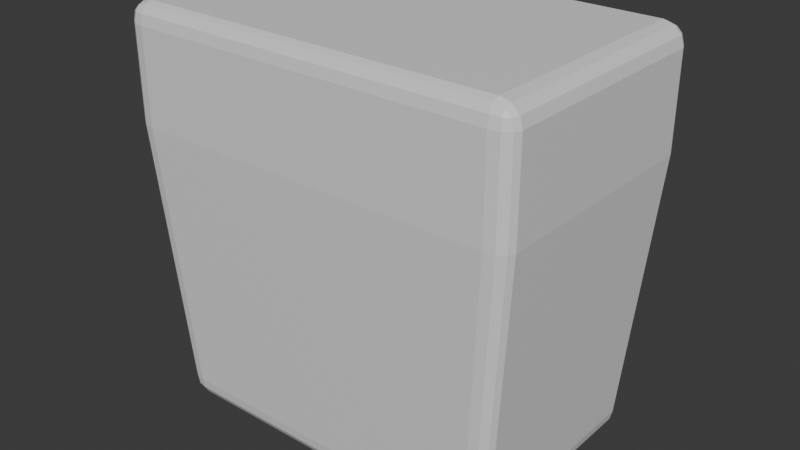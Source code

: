 # Source: body.blend  (saved by Blender 4.1.24; exported with 4.5.12 LTS)
import bpy
from mathutils import Matrix  # noqa: F401  (used for matrix-valued properties, if any)

bpy.ops.wm.read_factory_settings(use_empty=True)
scene = bpy.context.scene
scene.name = 'Scene'

# ---- collections
col_collection = bpy.data.collections.new('Collection'); scene.collection.children.link(col_collection)

# ---- materials (node trees are filled in below, after node groups)
mat_material = bpy.data.materials.new('Material')
mat_material.alpha_threshold = 0.0
mat_material.use_transparent_shadow = False
mat_material.roughness = 0.5
mat_material.line_color = (0.0, 0.0, 0.0, 1.0)

# ---- material node trees
mat_material.use_nodes = True; mat_material.node_tree.nodes.clear()
_N = mat_material.node_tree.nodes; _L = mat_material.node_tree.links
n0 = _N.new('ShaderNodeOutputMaterial'); n0.name = 'Material Output'; n0.location = (300, 300)
n1 = _N.new('ShaderNodeBsdfPrincipled'); n1.name = 'Principled BSDF'; n1.location = (10, 300)
n1.inputs[3].default_value = 1.45
_L.new(n1.outputs[0], n0.inputs[0])
n0.is_active_output = True

# ---- world
world_world = bpy.data.worlds.new('World'); scene.world = world_world
world_world.use_nodes = True; world_world.node_tree.nodes.clear()
_N = world_world.node_tree.nodes; _L = world_world.node_tree.links
n0 = _N.new('ShaderNodeOutputWorld'); n0.name = 'World Output'; n0.location = (300, 300)
n1 = _N.new('ShaderNodeBackground'); n1.name = 'Background'; n1.location = (10, 300)
n1.inputs[0].default_value = (0.05088, 0.05088, 0.05088, 1.0)
_L.new(n1.outputs[0], n0.inputs[0])
n0.is_active_output = True
world_world.color = (0.05088, 0.05088, 0.05088)
world_world.use_sun_shadow = False
world_world.sun_shadow_jitter_overblur = 0.0

# ---- meshes
me_cube = bpy.data.meshes.new('Cube')
me_cube.from_pydata([(0.9, 1.0, 0.9), (0.9, 0.9, 1.0), (1.0, 0.9, 0.9), (0.9, 0.9866, 0.9499), (0.9499, 0.9866, 0.9), (0.9478, 0.9737, 0.9478), (0.9499, 0.9, 0.9866), (0.9, 0.9499, 0.9866), (0.9478, 0.9478, 0.9737), (0.9866, 0.9499, 0.9), (0.9866, 0.9, 0.9499), (0.9737, 0.9478, 0.9478), (0.8028, 0.8028, -1.0), (0.8028, 0.892, -0.9), (0.892, 0.8028, -0.9), (0.8028, 0.8473, -0.9866), (0.8473, 0.8028, -0.9866), (0.8455, 0.8455, -0.9737), (0.8473, 0.8801, -0.9), (0.8028, 0.8801, -0.9499), (0.8455, 0.8685, -0.9478), (0.8801, 0.8028, -0.9499), (0.8801, 0.8473, -0.9), (0.8685, 0.8455, -0.9478), (1.0, -0.9, 0.9), (0.9, -0.9, 1.0), (0.9, -1.0, 0.9), (0.9866, -0.9, 0.9499), (0.9866, -0.9499, 0.9), (0.9737, -0.9478, 0.9478), (0.9, -0.9499, 0.9866), (0.9499, -0.9, 0.9866), (0.9478, -0.9478, 0.9737), (0.9499, -0.9866, 0.9), (0.9, -0.9866, 0.9499), (0.9478, -0.9737, 0.9478), (0.892, -0.8028, -0.9), (0.8028, -0.892, -0.9), (0.8028, -0.8028, -1.0), (0.8801, -0.8473, -0.9), (0.8801, -0.8028, -0.9499), (0.8685, -0.8455, -0.9478), (0.8028, -0.8801, -0.9499), (0.8473, -0.8801, -0.9), (0.8455, -0.8685, -0.9478), (0.8473, -0.8028, -0.9866), (0.8028, -0.8473, -0.9866), (0.8455, -0.8455, -0.9737), (-0.9, 1.0, 0.9), (-1.0, 0.9, 0.9), (-0.9, 0.9, 1.0), (-0.9499, 0.9866, 0.9), (-0.9, 0.9866, 0.9499), (-0.9478, 0.9737, 0.9478), (-0.9866, 0.9, 0.9499), (-0.9866, 0.9499, 0.9), (-0.9737, 0.9478, 0.9478), (-0.9, 0.9499, 0.9866), (-0.9499, 0.9, 0.9866), (-0.9478, 0.9478, 0.9737), (-0.892, 0.8028, -0.9), (-0.8028, 0.892, -0.9), (-0.8028, 0.8028, -1.0), (-0.8801, 0.8473, -0.9), (-0.8801, 0.8028, -0.9499), (-0.8685, 0.8455, -0.9478), (-0.8028, 0.8801, -0.9499), (-0.8473, 0.8801, -0.9), (-0.8455, 0.8685, -0.9478), (-0.8473, 0.8028, -0.9866), (-0.8028, 0.8473, -0.9866), (-0.8455, 0.8455, -0.9737), (-1.0, -0.9, 0.9), (-0.9, -1.0, 0.9), (-0.9, -0.9, 1.0), (-0.9866, -0.9499, 0.9), (-0.9866, -0.9, 0.9499), (-0.9737, -0.9478, 0.9478), (-0.9, -0.9866, 0.9499), (-0.9499, -0.9866, 0.9), (-0.9478, -0.9737, 0.9478), (-0.9499, -0.9, 0.9866), (-0.9, -0.9499, 0.9866), (-0.9478, -0.9478, 0.9737), (-0.8028, -0.8028, -1.0), (-0.8028, -0.892, -0.9), (-0.892, -0.8028, -0.9), (-0.8028, -0.8473, -0.9866), (-0.8473, -0.8028, -0.9866), (-0.8455, -0.8455, -0.9737), (-0.8473, -0.8801, -0.9), (-0.8028, -0.8801, -0.9499), (-0.8455, -0.8685, -0.9478), (-0.8801, -0.8028, -0.9499), (-0.8801, -0.8473, -0.9), (-0.8685, -0.8455, -0.9478), (1.0, 0.9, 0.4357), (0.9866, 0.9499, 0.4357), (0.9499, 0.9866, 0.4357), (0.9, 1.0, 0.4357), (-0.9, -1.0, 0.4357), (-0.9499, -0.9866, 0.4357), (-0.9866, -0.9499, 0.4357), (-1.0, -0.9, 0.4357), (0.9, -1.0, 0.4357), (0.9499, -0.9866, 0.4357), (0.9866, -0.9499, 0.4357), (1.0, -0.9, 0.4357), (-0.9, 1.0, 0.4357), (-0.9499, 0.9866, 0.4357), (-0.9866, 0.9499, 0.4357), (-1.0, 0.9, 0.4357)], [], [(62, 12, 38, 84), (103, 72, 49, 111), (104, 26, 73, 100), (1, 50, 74, 25), (96, 2, 24, 107), (0, 3, 5, 4), (3, 7, 8, 5), (1, 6, 8, 7), (6, 10, 11, 8), (2, 9, 11, 10), (9, 4, 5, 11), (5, 8, 11), (12, 15, 17, 16), (15, 19, 20, 17), (13, 18, 20, 19), (18, 22, 23, 20), (14, 21, 23, 22), (21, 16, 17, 23), (17, 20, 23), (24, 27, 29, 28), (27, 31, 32, 29), (25, 30, 32, 31), (30, 34, 35, 32), (26, 33, 35, 34), (33, 28, 29, 35), (29, 32, 35), (36, 39, 41, 40), (39, 43, 44, 41), (37, 42, 44, 43), (42, 46, 47, 44), (38, 45, 47, 46), (45, 40, 41, 47), (41, 44, 47), (48, 51, 53, 52), (51, 55, 56, 53), (49, 54, 56, 55), (54, 58, 59, 56), (50, 57, 59, 58), (57, 52, 53, 59), (53, 56, 59), (60, 63, 65, 64), (63, 67, 68, 65), (61, 66, 68, 67), (66, 70, 71, 68), (62, 69, 71, 70), (69, 64, 65, 71), (65, 68, 71), (72, 75, 77, 76), (75, 79, 80, 77), (73, 78, 80, 79), (78, 82, 83, 80), (74, 81, 83, 82), (81, 76, 77, 83), (77, 80, 83), (84, 87, 89, 88), (87, 91, 92, 89), (85, 90, 92, 91), (90, 94, 95, 92), (86, 93, 95, 94), (93, 88, 89, 95), (89, 92, 95), (62, 84, 88, 69), (69, 88, 93, 64), (64, 93, 86, 60), (12, 62, 70, 15), (15, 70, 66, 19), (19, 66, 61, 13), (96, 14, 22, 97), (97, 22, 18, 98), (98, 18, 13, 99), (100, 73, 79, 101), (101, 79, 75, 102), (102, 75, 72, 103), (104, 37, 43, 105), (105, 43, 39, 106), (106, 39, 36, 107), (108, 61, 67, 109), (109, 67, 63, 110), (110, 63, 60, 111), (25, 74, 82, 30), (30, 82, 78, 34), (34, 78, 73, 26), (1, 25, 31, 6), (6, 31, 27, 10), (10, 27, 24, 2), (84, 38, 46, 87), (87, 46, 42, 91), (91, 42, 37, 85), (74, 50, 58, 81), (81, 58, 54, 76), (76, 54, 49, 72), (50, 1, 7, 57), (57, 7, 3, 52), (52, 3, 0, 48), (38, 12, 16, 45), (45, 16, 21, 40), (40, 21, 14, 36), (108, 48, 0, 99), (61, 108, 99, 13), (55, 110, 111, 49), (51, 109, 110, 55), (48, 108, 109, 51), (28, 106, 107, 24), (33, 105, 106, 28), (26, 104, 105, 33), (94, 102, 103, 86), (90, 101, 102, 94), (85, 100, 101, 90), (4, 98, 99, 0), (9, 97, 98, 4), (2, 96, 97, 9), (14, 96, 107, 36), (37, 104, 100, 85), (86, 103, 111, 60)])
_uv = me_cube.uv_layers.new(name='UVMap')
_uv.uv.foreach_set('vector', [0.1375, 0.5125, 0.3625, 0.5125, 0.3625, 0.7375, 0.1375, 0.7375, 0.5545, 0.0125, 0.6125, 0.0125, 0.6125, 0.2375, 0.5545, 0.2375, 0.5545, 0.7625, 0.6125, 0.7625, 0.6125, 0.9875, 0.5545, 0.9875, 0.6375, 0.5125, 0.8625, 0.5125, 0.8625, 0.7375, 0.6375, 0.7375, 0.5545, 0.5125, 0.6125, 0.5125, 0.6125, 0.7375, 0.5545, 0.7375, 0.6125, 0.4875, 0.6187, 0.4875, 0.6185, 0.4935, 0.6125, 0.4937, 0.6187, 0.4875, 0.625, 0.4875, 0.625, 0.4935, 0.6185, 0.4935, 0.6375, 0.5125, 0.6313, 0.5125, 0.6315, 0.5, 0.6375, 0.5, 0.6313, 0.5125, 0.6187, 0.5125, 0.6185, 0.5065, 0.6315, 0.5, 0.6125, 0.5125, 0.6125, 0.5063, 0.6185, 0.5065, 0.6187, 0.5125, 0.6125, 0.5063, 0.6125, 0.4937, 0.6185, 0.4935, 0.6185, 0.5065, 0.6185, 0.4935, 0.625, 0.4935, 0.6185, 0.4967, 0.3625, 0.5125, 0.3625, 0.5063, 0.3685, 0.5065, 0.3687, 0.5125, 0.3625, 0.5063, 0.3625, 0.5, 0.3685, 0.5, 0.3685, 0.5065, 0.3875, 0.4875, 0.3875, 0.4937, 0.375, 0.4935, 0.375, 0.4875, 0.3875, 0.4937, 0.3875, 0.5063, 0.3815, 0.5065, 0.375, 0.4935, 0.3875, 0.5125, 0.3813, 0.5125, 0.3815, 0.5065, 0.3875, 0.5063, 0.3813, 0.5125, 0.3687, 0.5125, 0.3685, 0.5065, 0.3815, 0.5065, 0.3685, 0.5065, 0.3685, 0.5, 0.3717, 0.5065, 0.6125, 0.7375, 0.6187, 0.7375, 0.6185, 0.7435, 0.6125, 0.7437, 0.6187, 0.7375, 0.6313, 0.7375, 0.6315, 0.75, 0.6185, 0.7435, 0.6375, 0.7375, 0.6375, 0.75, 0.6315, 0.75, 0.6313, 0.7375, 0.625, 0.7625, 0.6187, 0.7625, 0.6185, 0.7565, 0.625, 0.7565, 0.6125, 0.7625, 0.6125, 0.7563, 0.6185, 0.7565, 0.6187, 0.7625, 0.6125, 0.7563, 0.6125, 0.7437, 0.6185, 0.7435, 0.6185, 0.7565, 0.6185, 0.7533, 0.625, 0.7565, 0.6185, 0.7565, 0.3875, 0.7375, 0.3875, 0.7437, 0.3815, 0.7435, 0.3813, 0.7375, 0.3875, 0.7437, 0.3875, 0.7563, 0.375, 0.7565, 0.3815, 0.7435, 0.3875, 0.7625, 0.375, 0.7625, 0.375, 0.7565, 0.3875, 0.7563, 0.3625, 0.75, 0.3625, 0.7437, 0.3685, 0.7435, 0.3685, 0.75, 0.3625, 0.7375, 0.3687, 0.7375, 0.3685, 0.7435, 0.3625, 0.7437, 0.3687, 0.7375, 0.3813, 0.7375, 0.3815, 0.7435, 0.3685, 0.7435, 0.3717, 0.7435, 0.3685, 0.75, 0.3685, 0.7435, 0.6125, 0.2625, 0.6125, 0.2563, 0.6185, 0.2565, 0.6187, 0.2625, 0.6125, 0.2563, 0.6125, 0.2437, 0.6185, 0.2435, 0.6185, 0.2565, 0.6125, 0.2375, 0.6187, 0.2375, 0.6185, 0.2435, 0.6125, 0.2437, 0.6187, 0.2375, 0.625, 0.2375, 0.625, 0.2435, 0.6185, 0.2435, 0.8625, 0.5125, 0.8625, 0.5, 0.875, 0.5065, 0.875, 0.5125, 0.625, 0.2625, 0.6187, 0.2625, 0.6185, 0.2565, 0.625, 0.25, 0.6185, 0.2467, 0.6185, 0.2435, 0.625, 0.2435, 0.3875, 0.2375, 0.3875, 0.2437, 0.375, 0.2435, 0.375, 0.2375, 0.3875, 0.2437, 0.3875, 0.2563, 0.375, 0.2565, 0.375, 0.2435, 0.3875, 0.2625, 0.375, 0.2625, 0.375, 0.2565, 0.3875, 0.2563, 0.1375, 0.5, 0.1375, 0.5063, 0.1315, 0.5065, 0.1315, 0.5, 0.1375, 0.5125, 0.1313, 0.5125, 0.1315, 0.5065, 0.1375, 0.5063, 0.1313, 0.5125, 0.125, 0.5125, 0.125, 0.5065, 0.1315, 0.5065, 0.125, 0.5065, 0.1315, 0.5, 0.1315, 0.5065, 0.6125, 0.0125, 0.6125, 0.006258, 0.6185, 0.006522, 0.6187, 0.0125, 0.6125, 0.006258, 0.6125, 0.0, 0.6185, 0.0, 0.6185, 0.006522, 0.6125, 0.9875, 0.6187, 0.9875, 0.6185, 1.0, 0.6125, 1.0, 0.6187, 0.9875, 0.625, 0.9875, 0.625, 1.0, 0.6185, 1.0, 0.8625, 0.7375, 0.875, 0.7375, 0.875, 0.7435, 0.8625, 0.75, 0.625, 0.0125, 0.6187, 0.0125, 0.6185, 0.006522, 0.625, 0.006522, 0.6185, 0.006522, 0.6185, 0.0, 0.625, 0.006522, 0.1375, 0.7375, 0.1375, 0.7437, 0.1315, 0.7435, 0.1313, 0.7375, 0.1375, 0.7437, 0.1375, 0.75, 0.1315, 0.75, 0.1315, 0.7435, 0.3875, 0.9875, 0.3875, 1.0, 0.375, 0.9935, 0.375, 0.9875, 0.3875, 0.0, 0.3875, 0.006258, 0.375, 0.006522, 0.375, 0.0, 0.3875, 0.0125, 0.375, 0.0125, 0.375, 0.006522, 0.3875, 0.006258, 0.125, 0.7375, 0.1313, 0.7375, 0.1315, 0.7435, 0.125, 0.7435, 0.1315, 0.7435, 0.1315, 0.75, 0.125, 0.7435, 0.1375, 0.5125, 0.1375, 0.7375, 0.1313, 0.7375, 0.1313, 0.5125, 0.1313, 0.5125, 0.1313, 0.7375, 0.125, 0.7375, 0.125, 0.5125, 0.375, 0.2375, 0.375, 0.0125, 0.3875, 0.0125, 0.3875, 0.2375, 0.3625, 0.5125, 0.1375, 0.5125, 0.1375, 0.5063, 0.3625, 0.5063, 0.3625, 0.5063, 0.1375, 0.5063, 0.1375, 0.5, 0.3625, 0.5, 0.375, 0.4875, 0.375, 0.2625, 0.3875, 0.2625, 0.3875, 0.4875, 0.5545, 0.5125, 0.3875, 0.5125, 0.3875, 0.5063, 0.5545, 0.5063, 0.5545, 0.5063, 0.3875, 0.5063, 0.3875, 0.4937, 0.5545, 0.4937, 0.5545, 0.4937, 0.3875, 0.4937, 0.3875, 0.4875, 0.5545, 0.4875, 0.5545, 0.9875, 0.6125, 0.9875, 0.6125, 1.0, 0.5545, 1.0, 0.5545, 0.0, 0.6125, 0.0, 0.6125, 0.006258, 0.5545, 0.006258, 0.5545, 0.006258, 0.6125, 0.006258, 0.6125, 0.0125, 0.5545, 0.0125, 0.5545, 0.7625, 0.3875, 0.7625, 0.3875, 0.7563, 0.5545, 0.7563, 0.5545, 0.7563, 0.3875, 0.7563, 0.3875, 0.7437, 0.5545, 0.7437, 0.5545, 0.7437, 0.3875, 0.7437, 0.3875, 0.7375, 0.5545, 0.7375, 0.5545, 0.2625, 0.3875, 0.2625, 0.3875, 0.2563, 0.5545, 0.2563, 0.5545, 0.2563, 0.3875, 0.2563, 0.3875, 0.2437, 0.5545, 0.2437, 0.5545, 0.2437, 0.3875, 0.2437, 0.3875, 0.2375, 0.5545, 0.2375, 0.6375, 0.7375, 0.8625, 0.7375, 0.8625, 0.75, 0.6375, 0.75, 0.625, 0.7625, 0.625, 0.9875, 0.6187, 0.9875, 0.6187, 0.7625, 0.6187, 0.7625, 0.6187, 0.9875, 0.6125, 0.9875, 0.6125, 0.7625, 0.6375, 0.5125, 0.6375, 0.7375, 0.6313, 0.7375, 0.6313, 0.5125, 0.6313, 0.5125, 0.6313, 0.7375, 0.6187, 0.7375, 0.6187, 0.5125, 0.6187, 0.5125, 0.6187, 0.7375, 0.6125, 0.7375, 0.6125, 0.5125, 0.1375, 0.7375, 0.3625, 0.7375, 0.3625, 0.7437, 0.1375, 0.7437, 0.1375, 0.7437, 0.3625, 0.7437, 0.3625, 0.75, 0.1375, 0.75, 0.375, 0.9875, 0.375, 0.7625, 0.3875, 0.7625, 0.3875, 0.9875, 0.8625, 0.7375, 0.8625, 0.5125, 0.875, 0.5125, 0.875, 0.7375, 0.625, 0.0125, 0.625, 0.2375, 0.6187, 0.2375, 0.6187, 0.0125, 0.6187, 0.0125, 0.6187, 0.2375, 0.6125, 0.2375, 0.6125, 0.0125, 0.8625, 0.5125, 0.6375, 0.5125, 0.6375, 0.5, 0.8625, 0.5, 0.625, 0.2625, 0.625, 0.4875, 0.6187, 0.4875, 0.6187, 0.2625, 0.6187, 0.2625, 0.6187, 0.4875, 0.6125, 0.4875, 0.6125, 0.2625, 0.3625, 0.7375, 0.3625, 0.5125, 0.3687, 0.5125, 0.3687, 0.7375, 0.3687, 0.7375, 0.3687, 0.5125, 0.3813, 0.5125, 0.3813, 0.7375, 0.3813, 0.7375, 0.3813, 0.5125, 0.3875, 0.5125, 0.3875, 0.7375, 0.5545, 0.2625, 0.6125, 0.2625, 0.6125, 0.4875, 0.5545, 0.4875, 0.3875, 0.2625, 0.5545, 0.2625, 0.5545, 0.4875, 0.3875, 0.4875, 0.6125, 0.2437, 0.5545, 0.2437, 0.5545, 0.2375, 0.6125, 0.2375, 0.6125, 0.2563, 0.5545, 0.2563, 0.5545, 0.2437, 0.6125, 0.2437, 0.6125, 0.2625, 0.5545, 0.2625, 0.5545, 0.2563, 0.6125, 0.2563, 0.6125, 0.7437, 0.5545, 0.7437, 0.5545, 0.7375, 0.6125, 0.7375, 0.6125, 0.7563, 0.5545, 0.7563, 0.5545, 0.7437, 0.6125, 0.7437, 0.6125, 0.7625, 0.5545, 0.7625, 0.5545, 0.7563, 0.6125, 0.7563, 0.3875, 0.006258, 0.5545, 0.006258, 0.5545, 0.0125, 0.3875, 0.0125, 0.3875, 0.0, 0.5545, 0.0, 0.5545, 0.006258, 0.3875, 0.006258, 0.3875, 0.9875, 0.5545, 0.9875, 0.5545, 1.0, 0.3875, 1.0, 0.6125, 0.4937, 0.5545, 0.4937, 0.5545, 0.4875, 0.6125, 0.4875, 0.6125, 0.5063, 0.5545, 0.5063, 0.5545, 0.4937, 0.6125, 0.4937, 0.6125, 0.5125, 0.5545, 0.5125, 0.5545, 0.5063, 0.6125, 0.5063, 0.3875, 0.5125, 0.5545, 0.5125, 0.5545, 0.7375, 0.3875, 0.7375, 0.3875, 0.7625, 0.5545, 0.7625, 0.5545, 0.9875, 0.3875, 0.9875, 0.3875, 0.0125, 0.5545, 0.0125, 0.5545, 0.2375, 0.3875, 0.2375])
me_cube.materials.append(mat_material)
me_cube.use_mirror_vertex_groups = False
me_cube.update()

# ---- objects
ob_cube = bpy.data.objects.new('Cube', me_cube)

# ---- transforms, parenting, visibility, modifiers, constraints
ob_cube.location = (0.0, 0.0, 0.0)
ob_cube.scale = (3.0, 1.893, 3.0)
ob_cube.lock_rotations_4d = False
ob_cube.empty_display_type = 'ARROWS'
ob_cube.lineart.crease_threshold = 0.0

# ---- collection membership
col_collection.objects.link(ob_cube)

# ---- scene / render settings (as saved in the file)
scene.frame_start = 1; scene.frame_end = 250; scene.frame_set(1)
scene.render.engine = 'BLENDER_EEVEE_NEXT'
scene.cycles.sampling_pattern = 'TABULATED_SOBOL'
scene.eevee.ray_tracing_options.trace_max_roughness = 0.0
bpy.context.view_layer.update()

# ---- added for rendering (the .blend has no active camera and no usable light): camera, sun
cam_auto = bpy.data.cameras.new('AutoCamera')
cam_auto.lens = 50.0
cam_auto.sensor_width = 36.0
cam_auto.clip_end = 1000.0
ob_auto_camera = bpy.data.objects.new('AutoCamera', cam_auto)
scene.collection.objects.link(ob_auto_camera)
ob_auto_camera.location = (8.59692, -10.3163, 6.87754)
ob_auto_camera.rotation_euler = (1.09748, -7.21219e-08, 0.694738)
scene.camera = ob_auto_camera
light_auto_sun = bpy.data.lights.new('AutoSun', 'SUN')
light_auto_sun.energy = 3.0
light_auto_sun.angle = 0.0523599
ob_auto_sun = bpy.data.objects.new('AutoSun', light_auto_sun)
scene.collection.objects.link(ob_auto_sun)
ob_auto_sun.rotation_euler = (0.872665, 0.174533, 0.523599)
bpy.context.view_layer.update()
